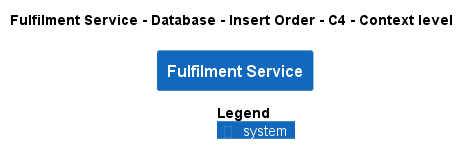

The diagram above was rendered by PlantUML. Its source (embedded in the PNG):
@startuml
!pragma layout smetana
!include ..\..\..\..\..\..\..\.c4s\C4_Context.puml

AddElementTag("c4interflow:lifecycle:new", $bgColor=green, $fontColor=#ffffff, $borderColor=green, $shadowing="False")
AddElementTag("c4interflow:lifecycle:changed", $bgColor=orange, $fontColor=#ffffff, $borderColor=orange, $shadowing="False")
AddElementTag("c4interflow:lifecycle:removed", $bgColor=red, $fontColor=#ffffff, $borderColor=red, $shadowing="False")

AddRelTag("c4interflow:lifecycle:new", $textColor=green, $lineColor=green)
AddRelTag("c4interflow:lifecycle:changed", $textColor=orange, $lineColor=orange)
AddRelTag("c4interflow:lifecycle:removed", $textColor=red, $lineColor=red)

SHOW_PERSON_PORTRAIT()
LAYOUT_TOP_DOWN()

skinparam linetype polyline

title Fulfilment Service - Database - Insert Order - C4 - Context level

System(ECommercePlatform.SoftwareSystems.FulfilmentService, "Fulfilment Service", "")



SHOW_LEGEND()
@enduml